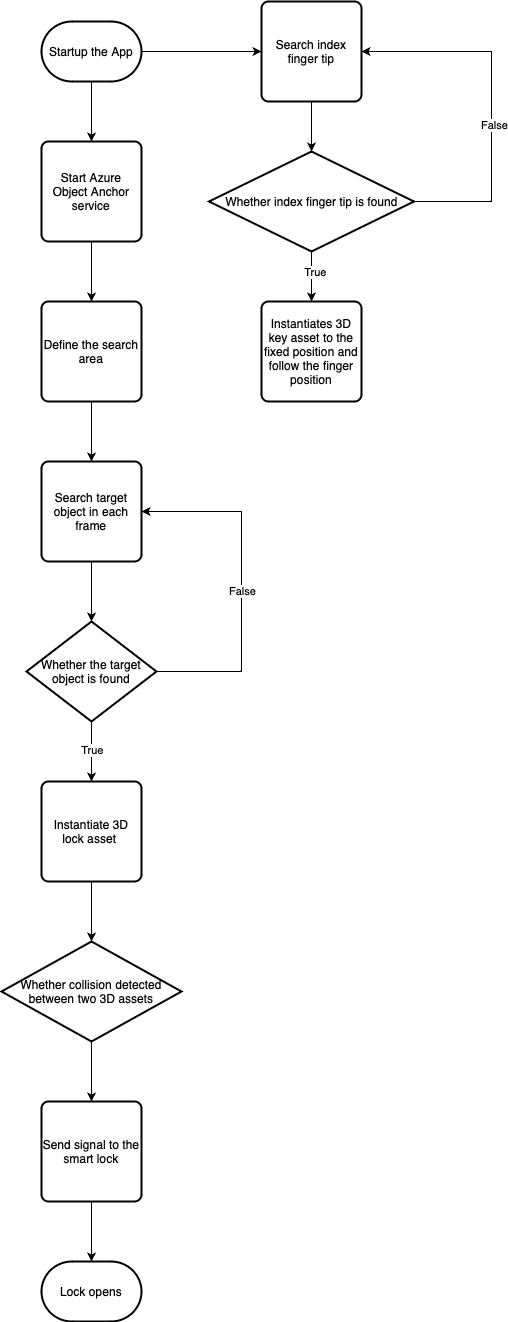

The diagram above was exported from draw.io. Its source (the exported page's mxGraphModel, read from the mxfile embedded in the PNG):
<mxGraphModel dx="1945" dy="1365" grid="1" gridSize="10" guides="1" tooltips="1" connect="1" arrows="1" fold="1" page="1" pageScale="1" pageWidth="850" pageHeight="1100" math="0" shadow="0">
  <root>
    <mxCell id="0" />
    <mxCell id="1" parent="0" />
    <mxCell id="sccOe_qT6rX1m_xySemP-8" value="" style="edgeStyle=orthogonalEdgeStyle;rounded=0;orthogonalLoop=1;jettySize=auto;html=1;" edge="1" parent="1" source="sccOe_qT6rX1m_xySemP-1" target="sccOe_qT6rX1m_xySemP-7">
      <mxGeometry relative="1" as="geometry" />
    </mxCell>
    <mxCell id="sccOe_qT6rX1m_xySemP-26" value="" style="edgeStyle=orthogonalEdgeStyle;rounded=0;orthogonalLoop=1;jettySize=auto;html=1;" edge="1" parent="1" source="sccOe_qT6rX1m_xySemP-1" target="sccOe_qT6rX1m_xySemP-24">
      <mxGeometry relative="1" as="geometry" />
    </mxCell>
    <mxCell id="sccOe_qT6rX1m_xySemP-1" value="Startup the App" style="strokeWidth=2;html=1;shape=mxgraph.flowchart.terminator;whiteSpace=wrap;" vertex="1" parent="1">
      <mxGeometry x="80" y="220" width="100" height="60" as="geometry" />
    </mxCell>
    <mxCell id="sccOe_qT6rX1m_xySemP-6" value="" style="edgeStyle=orthogonalEdgeStyle;rounded=0;orthogonalLoop=1;jettySize=auto;html=1;" edge="1" parent="1" source="sccOe_qT6rX1m_xySemP-3" target="sccOe_qT6rX1m_xySemP-5">
      <mxGeometry relative="1" as="geometry" />
    </mxCell>
    <mxCell id="sccOe_qT6rX1m_xySemP-3" value="Define the search area" style="rounded=1;whiteSpace=wrap;html=1;absoluteArcSize=1;arcSize=14;strokeWidth=2;" vertex="1" parent="1">
      <mxGeometry x="80" y="500" width="100" height="100" as="geometry" />
    </mxCell>
    <mxCell id="sccOe_qT6rX1m_xySemP-11" value="" style="edgeStyle=orthogonalEdgeStyle;rounded=0;orthogonalLoop=1;jettySize=auto;html=1;" edge="1" parent="1" source="sccOe_qT6rX1m_xySemP-5" target="sccOe_qT6rX1m_xySemP-10">
      <mxGeometry relative="1" as="geometry" />
    </mxCell>
    <mxCell id="sccOe_qT6rX1m_xySemP-5" value="Search target object in each frame" style="rounded=1;whiteSpace=wrap;html=1;absoluteArcSize=1;arcSize=14;strokeWidth=2;" vertex="1" parent="1">
      <mxGeometry x="80" y="660" width="100" height="100" as="geometry" />
    </mxCell>
    <mxCell id="sccOe_qT6rX1m_xySemP-9" value="" style="edgeStyle=orthogonalEdgeStyle;rounded=0;orthogonalLoop=1;jettySize=auto;html=1;" edge="1" parent="1" source="sccOe_qT6rX1m_xySemP-7" target="sccOe_qT6rX1m_xySemP-3">
      <mxGeometry relative="1" as="geometry" />
    </mxCell>
    <mxCell id="sccOe_qT6rX1m_xySemP-7" value="Start Azure Object Anchor service" style="rounded=1;whiteSpace=wrap;html=1;absoluteArcSize=1;arcSize=14;strokeWidth=2;" vertex="1" parent="1">
      <mxGeometry x="80" y="340" width="100" height="100" as="geometry" />
    </mxCell>
    <mxCell id="sccOe_qT6rX1m_xySemP-13" value="" style="edgeStyle=orthogonalEdgeStyle;rounded=0;orthogonalLoop=1;jettySize=auto;html=1;" edge="1" parent="1" source="sccOe_qT6rX1m_xySemP-10" target="sccOe_qT6rX1m_xySemP-12">
      <mxGeometry relative="1" as="geometry" />
    </mxCell>
    <mxCell id="sccOe_qT6rX1m_xySemP-21" value="True" style="edgeLabel;html=1;align=center;verticalAlign=middle;resizable=0;points=[];" vertex="1" connectable="0" parent="sccOe_qT6rX1m_xySemP-13">
      <mxGeometry x="-0.0476" relative="1" as="geometry">
        <mxPoint as="offset" />
      </mxGeometry>
    </mxCell>
    <mxCell id="sccOe_qT6rX1m_xySemP-19" style="edgeStyle=orthogonalEdgeStyle;rounded=0;orthogonalLoop=1;jettySize=auto;html=1;exitX=1;exitY=0.5;exitDx=0;exitDy=0;exitPerimeter=0;entryX=1;entryY=0.5;entryDx=0;entryDy=0;" edge="1" parent="1" source="sccOe_qT6rX1m_xySemP-10" target="sccOe_qT6rX1m_xySemP-5">
      <mxGeometry relative="1" as="geometry">
        <Array as="points">
          <mxPoint x="280" y="870" />
          <mxPoint x="280" y="710" />
        </Array>
      </mxGeometry>
    </mxCell>
    <mxCell id="sccOe_qT6rX1m_xySemP-20" value="False" style="edgeLabel;html=1;align=center;verticalAlign=middle;resizable=0;points=[];" vertex="1" connectable="0" parent="sccOe_qT6rX1m_xySemP-19">
      <mxGeometry x="-0.0435" relative="1" as="geometry">
        <mxPoint y="-1" as="offset" />
      </mxGeometry>
    </mxCell>
    <mxCell id="sccOe_qT6rX1m_xySemP-10" value="Whether the target object is found" style="strokeWidth=2;html=1;shape=mxgraph.flowchart.decision;whiteSpace=wrap;" vertex="1" parent="1">
      <mxGeometry x="65" y="820" width="130" height="100" as="geometry" />
    </mxCell>
    <mxCell id="sccOe_qT6rX1m_xySemP-37" value="" style="edgeStyle=orthogonalEdgeStyle;rounded=0;orthogonalLoop=1;jettySize=auto;html=1;" edge="1" parent="1" source="sccOe_qT6rX1m_xySemP-12" target="sccOe_qT6rX1m_xySemP-36">
      <mxGeometry relative="1" as="geometry" />
    </mxCell>
    <mxCell id="sccOe_qT6rX1m_xySemP-12" value="Instantiate 3D lock asset&amp;nbsp;" style="rounded=1;whiteSpace=wrap;html=1;absoluteArcSize=1;arcSize=14;strokeWidth=2;" vertex="1" parent="1">
      <mxGeometry x="80" y="980" width="100" height="100" as="geometry" />
    </mxCell>
    <mxCell id="sccOe_qT6rX1m_xySemP-29" value="" style="edgeStyle=orthogonalEdgeStyle;rounded=0;orthogonalLoop=1;jettySize=auto;html=1;" edge="1" parent="1" source="sccOe_qT6rX1m_xySemP-24" target="sccOe_qT6rX1m_xySemP-27">
      <mxGeometry relative="1" as="geometry" />
    </mxCell>
    <mxCell id="sccOe_qT6rX1m_xySemP-24" value="Search index finger tip" style="rounded=1;whiteSpace=wrap;html=1;absoluteArcSize=1;arcSize=14;strokeWidth=2;" vertex="1" parent="1">
      <mxGeometry x="300" y="200" width="100" height="100" as="geometry" />
    </mxCell>
    <mxCell id="sccOe_qT6rX1m_xySemP-31" value="" style="edgeStyle=orthogonalEdgeStyle;rounded=0;orthogonalLoop=1;jettySize=auto;html=1;" edge="1" parent="1" source="sccOe_qT6rX1m_xySemP-27" target="sccOe_qT6rX1m_xySemP-30">
      <mxGeometry relative="1" as="geometry" />
    </mxCell>
    <mxCell id="sccOe_qT6rX1m_xySemP-32" value="True" style="edgeLabel;html=1;align=center;verticalAlign=middle;resizable=0;points=[];" vertex="1" connectable="0" parent="sccOe_qT6rX1m_xySemP-31">
      <mxGeometry x="-0.2143" y="3" relative="1" as="geometry">
        <mxPoint as="offset" />
      </mxGeometry>
    </mxCell>
    <mxCell id="sccOe_qT6rX1m_xySemP-34" style="edgeStyle=orthogonalEdgeStyle;rounded=0;orthogonalLoop=1;jettySize=auto;html=1;entryX=1;entryY=0.5;entryDx=0;entryDy=0;" edge="1" parent="1" source="sccOe_qT6rX1m_xySemP-27" target="sccOe_qT6rX1m_xySemP-24">
      <mxGeometry relative="1" as="geometry">
        <mxPoint x="500" y="260" as="targetPoint" />
        <Array as="points">
          <mxPoint x="530" y="400" />
          <mxPoint x="530" y="250" />
        </Array>
      </mxGeometry>
    </mxCell>
    <mxCell id="sccOe_qT6rX1m_xySemP-35" value="False" style="edgeLabel;html=1;align=center;verticalAlign=middle;resizable=0;points=[];" vertex="1" connectable="0" parent="sccOe_qT6rX1m_xySemP-34">
      <mxGeometry x="-0.1269" y="-2" relative="1" as="geometry">
        <mxPoint as="offset" />
      </mxGeometry>
    </mxCell>
    <mxCell id="sccOe_qT6rX1m_xySemP-27" value="Whether index finger tip is found" style="strokeWidth=2;html=1;shape=mxgraph.flowchart.decision;whiteSpace=wrap;" vertex="1" parent="1">
      <mxGeometry x="247.5" y="350" width="205" height="100" as="geometry" />
    </mxCell>
    <mxCell id="sccOe_qT6rX1m_xySemP-30" value="Instantiates 3D key asset to the fixed position and follow the finger position" style="rounded=1;whiteSpace=wrap;html=1;absoluteArcSize=1;arcSize=14;strokeWidth=2;" vertex="1" parent="1">
      <mxGeometry x="300" y="500" width="100" height="100" as="geometry" />
    </mxCell>
    <mxCell id="sccOe_qT6rX1m_xySemP-39" value="" style="edgeStyle=orthogonalEdgeStyle;rounded=0;orthogonalLoop=1;jettySize=auto;html=1;" edge="1" parent="1" source="sccOe_qT6rX1m_xySemP-36" target="sccOe_qT6rX1m_xySemP-38">
      <mxGeometry relative="1" as="geometry" />
    </mxCell>
    <mxCell id="sccOe_qT6rX1m_xySemP-36" value="Whether collision detected between two 3D assets" style="strokeWidth=2;html=1;shape=mxgraph.flowchart.decision;whiteSpace=wrap;" vertex="1" parent="1">
      <mxGeometry x="40" y="1140" width="180" height="100" as="geometry" />
    </mxCell>
    <mxCell id="sccOe_qT6rX1m_xySemP-41" value="" style="edgeStyle=orthogonalEdgeStyle;rounded=0;orthogonalLoop=1;jettySize=auto;html=1;" edge="1" parent="1" source="sccOe_qT6rX1m_xySemP-38" target="sccOe_qT6rX1m_xySemP-40">
      <mxGeometry relative="1" as="geometry" />
    </mxCell>
    <mxCell id="sccOe_qT6rX1m_xySemP-38" value="Send signal to the smart lock" style="rounded=1;whiteSpace=wrap;html=1;absoluteArcSize=1;arcSize=14;strokeWidth=2;" vertex="1" parent="1">
      <mxGeometry x="80" y="1300" width="100" height="100" as="geometry" />
    </mxCell>
    <mxCell id="sccOe_qT6rX1m_xySemP-40" value="Lock opens" style="strokeWidth=2;html=1;shape=mxgraph.flowchart.terminator;whiteSpace=wrap;" vertex="1" parent="1">
      <mxGeometry x="80" y="1460" width="100" height="60" as="geometry" />
    </mxCell>
  </root>
</mxGraphModel>